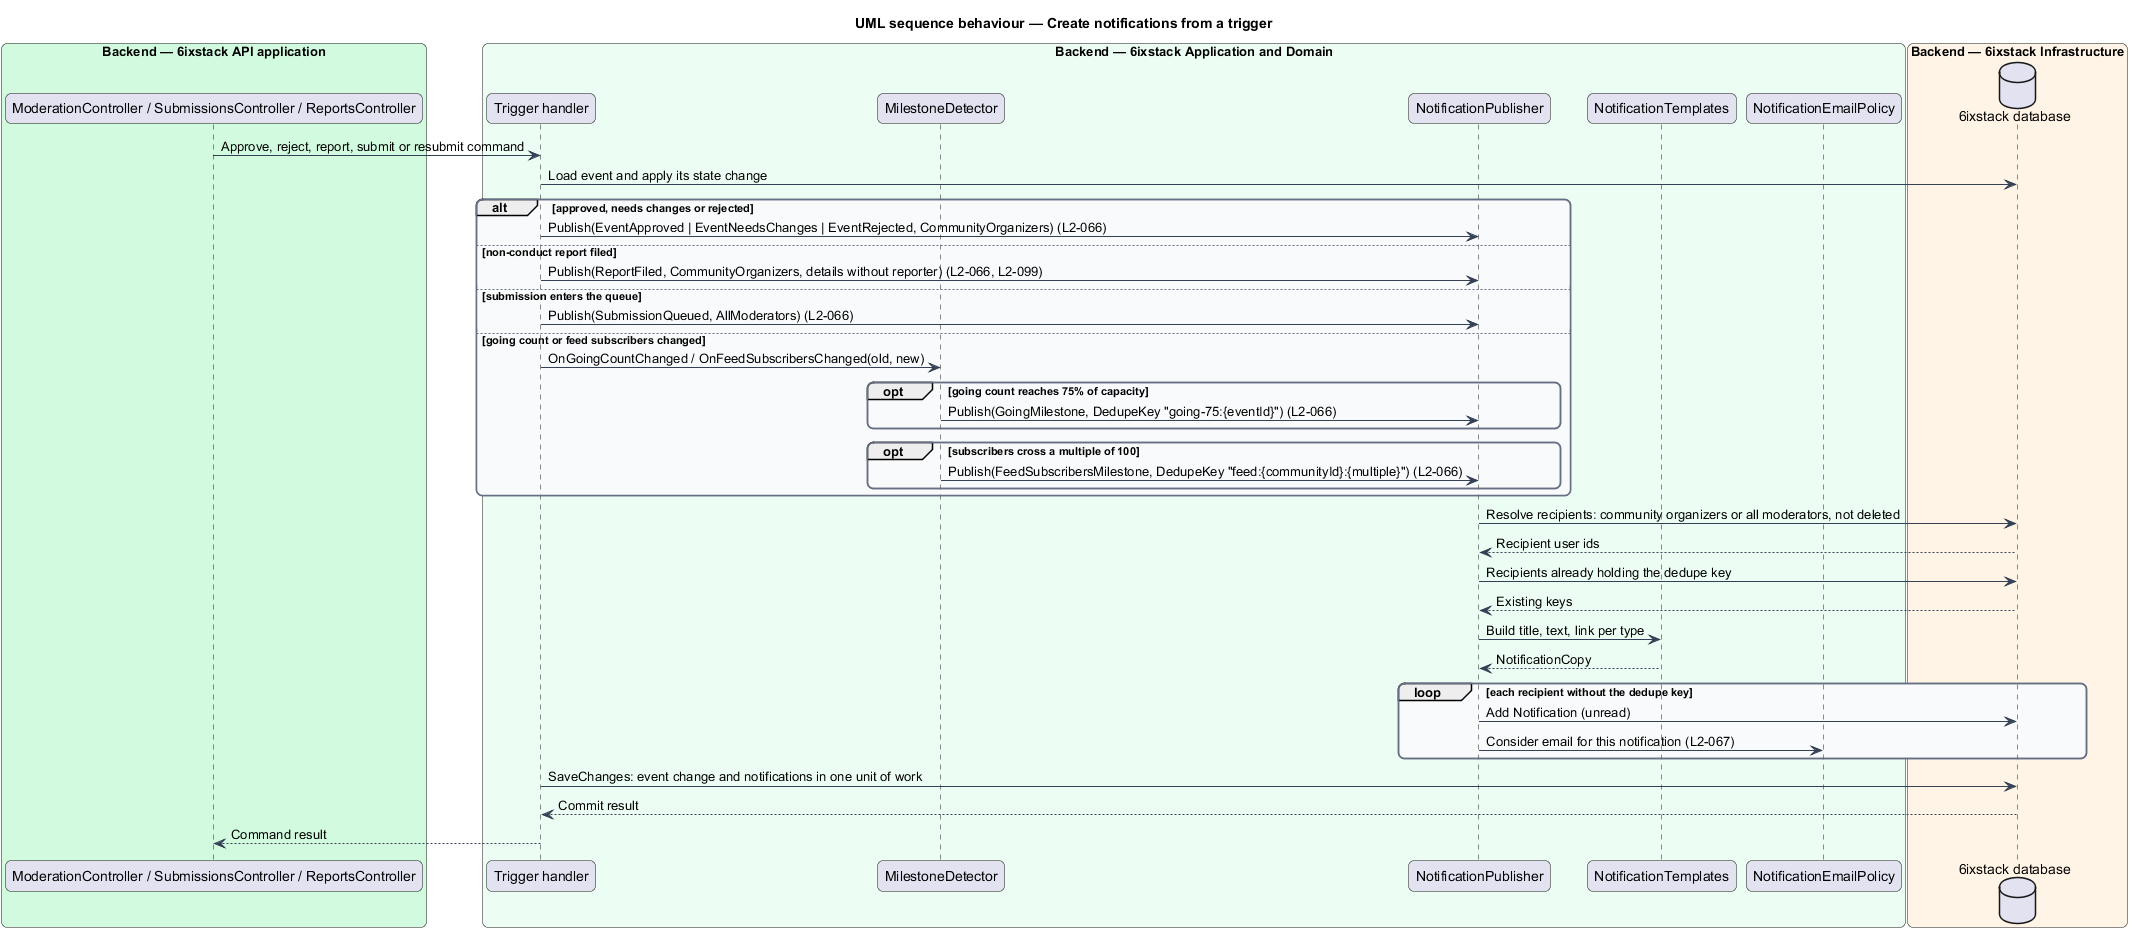

The diagram above was rendered by PlantUML. Its source (embedded in the PNG):
@startuml
title UML sequence behaviour — Create notifications from a trigger
skinparam backgroundColor #FFFFFF
skinparam shadowing false
skinparam roundcorner 12
skinparam defaultFontName Arial
skinparam ArrowColor #344054
skinparam rectangle {
  BorderColor #344054
  FontColor #101828
}
skinparam package {
  BorderColor #667085
  FontColor #101828
  BackgroundColor #F9FAFB
}
box "Backend — 6ixstack API application" #D1FADF
  participant "ModerationController / SubmissionsController / ReportsController" as source
end box
box "Backend — 6ixstack Application and Domain" #ECFDF3
  participant "Trigger handler" as handler
  participant "MilestoneDetector" as milestone
  participant "NotificationPublisher" as publisher
  participant "NotificationTemplates" as templates
  participant "NotificationEmailPolicy" as emailPolicy
end box
box "Backend — 6ixstack Infrastructure" #FFF4E5
  database "6ixstack database" as db
end box
source -> handler : Approve, reject, report, submit or resubmit command
handler -> db : Load event and apply its state change
alt approved, needs changes or rejected
  handler -> publisher : Publish(EventApproved | EventNeedsChanges | EventRejected, CommunityOrganizers) (L2-066)
else non-conduct report filed
  handler -> publisher : Publish(ReportFiled, CommunityOrganizers, details without reporter) (L2-066, L2-099)
else submission enters the queue
  handler -> publisher : Publish(SubmissionQueued, AllModerators) (L2-066)
else going count or feed subscribers changed
  handler -> milestone : OnGoingCountChanged / OnFeedSubscribersChanged(old, new)
  opt going count reaches 75% of capacity
    milestone -> publisher : Publish(GoingMilestone, DedupeKey "going-75:{eventId}") (L2-066)
  end
  opt subscribers cross a multiple of 100
    milestone -> publisher : Publish(FeedSubscribersMilestone, DedupeKey "feed:{communityId}:{multiple}") (L2-066)
  end
end
publisher -> db : Resolve recipients: community organizers or all moderators, not deleted
db --> publisher : Recipient user ids
publisher -> db : Recipients already holding the dedupe key
db --> publisher : Existing keys
publisher -> templates : Build title, text, link per type
templates --> publisher : NotificationCopy
loop each recipient without the dedupe key
  publisher -> db : Add Notification (unread)
  publisher -> emailPolicy : Consider email for this notification (L2-067)
end
handler -> db : SaveChanges: event change and notifications in one unit of work
db --> handler : Commit result
handler --> source : Command result
@enduml